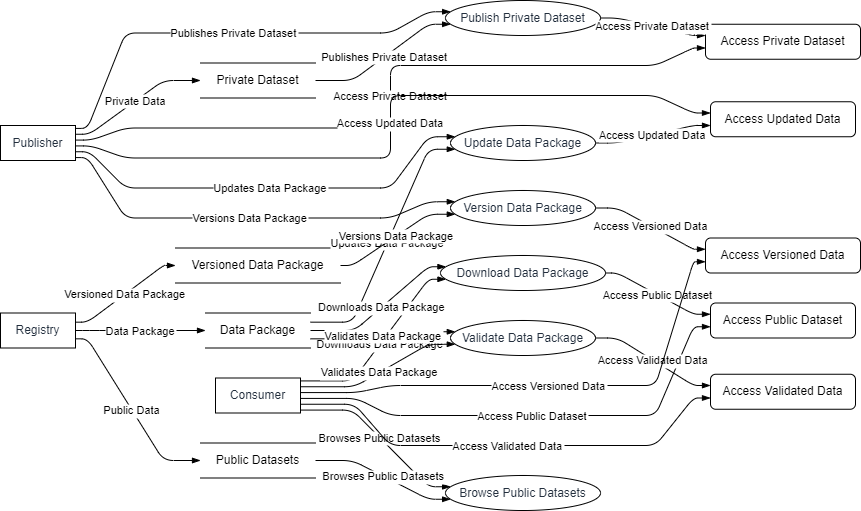

The diagram above was exported from draw.io. Its source (the exported page's mxGraphModel, read from the mxfile embedded in the PNG):
<mxGraphModel dx="794" dy="511" grid="1" gridSize="10" guides="1" tooltips="1" connect="1" arrows="1" fold="1" page="1" pageScale="1" pageWidth="827" pageHeight="1169" math="0" shadow="0">
  <root>
    <mxCell id="0" />
    <mxCell id="1" parent="0" />
    <UserObject label="Publisher" type="externalEntity" source="" flow="Publishes Private Dataset, Updates Data Package, Versions Data Package" placeholders="1" id="RHyjbcRDEsP6YppyWRIp-1">
      <mxCell style="shape=rectangle;whiteSpace=wrap;html=1;fillColor=#ffffff;strokeColor=#000000;align=center;verticalAlign=middle;fontColor=#232F3E;" vertex="1" parent="1">
        <mxGeometry y="125" width="75" height="35" as="geometry" />
      </mxCell>
    </UserObject>
    <UserObject label="Consumer" type="externalEntity" source="" flow="Browses Public Datasets, Downloads Data Package, Validates Data Package" placeholders="1" id="RHyjbcRDEsP6YppyWRIp-2">
      <mxCell style="shape=rectangle;whiteSpace=wrap;html=1;fillColor=#ffffff;strokeColor=#000000;align=center;verticalAlign=middle;fontColor=#232F3E;" vertex="1" parent="1">
        <mxGeometry x="215" y="377.5" width="85" height="35" as="geometry" />
      </mxCell>
    </UserObject>
    <UserObject label="Registry" type="externalEntity" source="" flow="Manages Data Packages" placeholders="1" id="RHyjbcRDEsP6YppyWRIp-3">
      <mxCell style="shape=rectangle;whiteSpace=wrap;html=1;fillColor=#ffffff;strokeColor=#000000;align=center;verticalAlign=middle;fontColor=#232F3E;" vertex="1" parent="1">
        <mxGeometry y="312.5" width="75" height="35" as="geometry" />
      </mxCell>
    </UserObject>
    <UserObject label="Private Dataset" type="dataStore" source="1" flow="Private Data" placeholders="1" id="RHyjbcRDEsP6YppyWRIp-4">
      <mxCell style="html=1;dashed=0;whiteSpace=wrap;shape=partialRectangle;right=0;left=0;" vertex="1" parent="1">
        <mxGeometry x="200" y="62.5" width="115" height="35" as="geometry" />
      </mxCell>
    </UserObject>
    <UserObject label="Public Datasets" type="dataStore" source="3" flow="Public Data" placeholders="1" id="RHyjbcRDEsP6YppyWRIp-5">
      <mxCell style="html=1;dashed=0;whiteSpace=wrap;shape=partialRectangle;right=0;left=0;" vertex="1" parent="1">
        <mxGeometry x="200" y="442.5" width="115" height="35" as="geometry" />
      </mxCell>
    </UserObject>
    <UserObject label="Data Package" type="dataStore" source="3" flow="Data Package" placeholders="1" id="RHyjbcRDEsP6YppyWRIp-6">
      <mxCell style="html=1;dashed=0;whiteSpace=wrap;shape=partialRectangle;right=0;left=0;" vertex="1" parent="1">
        <mxGeometry x="205" y="312.5" width="105" height="35" as="geometry" />
      </mxCell>
    </UserObject>
    <UserObject label="Versioned Data Package" type="dataStore" source="3" flow="Versioned Data Package" placeholders="1" id="RHyjbcRDEsP6YppyWRIp-7">
      <mxCell style="html=1;dashed=0;whiteSpace=wrap;shape=partialRectangle;right=0;left=0;" vertex="1" parent="1">
        <mxGeometry x="175" y="247.5" width="165" height="35" as="geometry" />
      </mxCell>
    </UserObject>
    <UserObject label="Publish Private Dataset" type="process" source="1,4" flow="Publishes Private Dataset" placeholders="1" id="RHyjbcRDEsP6YppyWRIp-8">
      <mxCell style="shape=ellipse;perimeter=ellipsePerimeter;whiteSpace=wrap;html=1;fillColor=#ffffff;strokeColor=#000000;align=center;verticalAlign=middle;fontColor=#232F3E;" vertex="1" parent="1">
        <mxGeometry x="445" width="155" height="35" as="geometry" />
      </mxCell>
    </UserObject>
    <UserObject label="Update Data Package" type="process" source="1,6" flow="Updates Data Package" placeholders="1" id="RHyjbcRDEsP6YppyWRIp-9">
      <mxCell style="shape=ellipse;perimeter=ellipsePerimeter;whiteSpace=wrap;html=1;fillColor=#ffffff;strokeColor=#000000;align=center;verticalAlign=middle;fontColor=#232F3E;" vertex="1" parent="1">
        <mxGeometry x="450" y="125" width="145" height="35" as="geometry" />
      </mxCell>
    </UserObject>
    <UserObject label="Browse Public Datasets" type="process" source="2,5" flow="Browses Public Datasets" placeholders="1" id="RHyjbcRDEsP6YppyWRIp-10">
      <mxCell style="shape=ellipse;perimeter=ellipsePerimeter;whiteSpace=wrap;html=1;fillColor=#ffffff;strokeColor=#000000;align=center;verticalAlign=middle;fontColor=#232F3E;" vertex="1" parent="1">
        <mxGeometry x="445" y="475" width="155" height="35" as="geometry" />
      </mxCell>
    </UserObject>
    <UserObject label="Download Data Package" type="process" source="2,6" flow="Downloads Data Package" placeholders="1" id="RHyjbcRDEsP6YppyWRIp-11">
      <mxCell style="shape=ellipse;perimeter=ellipsePerimeter;whiteSpace=wrap;html=1;fillColor=#ffffff;strokeColor=#000000;align=center;verticalAlign=middle;fontColor=#232F3E;" vertex="1" parent="1">
        <mxGeometry x="440" y="255" width="165" height="35" as="geometry" />
      </mxCell>
    </UserObject>
    <UserObject label="Validate Data Package" type="process" source="2,6" flow="Validates Data Package" placeholders="1" id="RHyjbcRDEsP6YppyWRIp-12">
      <mxCell style="shape=ellipse;perimeter=ellipsePerimeter;whiteSpace=wrap;html=1;fillColor=#ffffff;strokeColor=#000000;align=center;verticalAlign=middle;fontColor=#232F3E;" vertex="1" parent="1">
        <mxGeometry x="450" y="320" width="145" height="35" as="geometry" />
      </mxCell>
    </UserObject>
    <UserObject label="Version Data Package" type="process" source="1,7" flow="Versions Data Package" placeholders="1" id="RHyjbcRDEsP6YppyWRIp-13">
      <mxCell style="shape=ellipse;perimeter=ellipsePerimeter;whiteSpace=wrap;html=1;fillColor=#ffffff;strokeColor=#000000;align=center;verticalAlign=middle;fontColor=#232F3E;" vertex="1" parent="1">
        <mxGeometry x="450" y="190" width="145" height="35" as="geometry" />
      </mxCell>
    </UserObject>
    <UserObject label="Access Private Dataset" type="dataFlow" source="1,8" flow="Access Private Dataset" placeholders="1" id="RHyjbcRDEsP6YppyWRIp-14">
      <mxCell style="whiteSpace=wrap;html=1;rounded=1;fillColor=#ffffff;strokeColor=#000000;" vertex="1" parent="1">
        <mxGeometry x="705" y="23.75" width="155" height="35" as="geometry" />
      </mxCell>
    </UserObject>
    <UserObject label="Access Public Dataset" type="dataFlow" source="2,11" flow="Access Public Dataset" placeholders="1" id="RHyjbcRDEsP6YppyWRIp-15">
      <mxCell style="whiteSpace=wrap;html=1;rounded=1;fillColor=#ffffff;strokeColor=#000000;" vertex="1" parent="1">
        <mxGeometry x="710" y="302.5" width="145" height="35" as="geometry" />
      </mxCell>
    </UserObject>
    <UserObject label="Access Validated Data" type="dataFlow" source="2,12" flow="Access Validated Data" placeholders="1" id="RHyjbcRDEsP6YppyWRIp-16">
      <mxCell style="whiteSpace=wrap;html=1;rounded=1;fillColor=#ffffff;strokeColor=#000000;" vertex="1" parent="1">
        <mxGeometry x="710" y="373.75" width="145" height="35" as="geometry" />
      </mxCell>
    </UserObject>
    <UserObject label="Access Updated Data" type="dataFlow" source="1,9" flow="Access Updated Data" placeholders="1" id="RHyjbcRDEsP6YppyWRIp-17">
      <mxCell style="whiteSpace=wrap;html=1;rounded=1;fillColor=#ffffff;strokeColor=#000000;" vertex="1" parent="1">
        <mxGeometry x="710" y="101.25" width="145" height="35" as="geometry" />
      </mxCell>
    </UserObject>
    <UserObject label="Access Versioned Data" type="dataFlow" source="2,13" flow="Access Versioned Data" placeholders="1" id="RHyjbcRDEsP6YppyWRIp-18">
      <mxCell style="whiteSpace=wrap;html=1;rounded=1;fillColor=#ffffff;strokeColor=#000000;" vertex="1" parent="1">
        <mxGeometry x="705" y="237.5" width="155" height="35" as="geometry" />
      </mxCell>
    </UserObject>
    <mxCell id="RHyjbcRDEsP6YppyWRIp-19" value="Private Data" style="endArrow=blockThin;endFill=1;fontSize=11;orthogonal=1;noEdgeStyle=1;" edge="1" parent="1" source="RHyjbcRDEsP6YppyWRIp-1" target="RHyjbcRDEsP6YppyWRIp-4">
      <mxGeometry relative="1" as="geometry">
        <Array as="points">
          <mxPoint x="89" y="133.75" />
          <mxPoint x="163" y="80" />
        </Array>
      </mxGeometry>
    </mxCell>
    <mxCell id="RHyjbcRDEsP6YppyWRIp-20" value="Public Data" style="endArrow=blockThin;endFill=1;fontSize=11;orthogonal=1;noEdgeStyle=1;" edge="1" parent="1" source="RHyjbcRDEsP6YppyWRIp-3" target="RHyjbcRDEsP6YppyWRIp-5">
      <mxGeometry relative="1" as="geometry">
        <Array as="points">
          <mxPoint x="87" y="338.3333333333333" />
          <mxPoint x="163" y="460" />
        </Array>
      </mxGeometry>
    </mxCell>
    <mxCell id="RHyjbcRDEsP6YppyWRIp-21" value="Data Package" style="endArrow=blockThin;endFill=1;fontSize=11;orthogonal=1;noEdgeStyle=1;" edge="1" parent="1" source="RHyjbcRDEsP6YppyWRIp-3" target="RHyjbcRDEsP6YppyWRIp-6">
      <mxGeometry relative="1" as="geometry">
        <Array as="points">
          <mxPoint x="89" y="330" />
          <mxPoint x="163" y="330" />
        </Array>
      </mxGeometry>
    </mxCell>
    <mxCell id="RHyjbcRDEsP6YppyWRIp-22" value="Versioned Data Package" style="endArrow=blockThin;endFill=1;fontSize=11;orthogonal=1;noEdgeStyle=1;" edge="1" parent="1" source="RHyjbcRDEsP6YppyWRIp-3" target="RHyjbcRDEsP6YppyWRIp-7">
      <mxGeometry relative="1" as="geometry">
        <Array as="points">
          <mxPoint x="87" y="321.6666666666667" />
          <mxPoint x="163" y="265" />
        </Array>
      </mxGeometry>
    </mxCell>
    <mxCell id="RHyjbcRDEsP6YppyWRIp-23" value="Publishes Private Dataset" style="endArrow=blockThin;endFill=1;fontSize=11;orthogonal=1;noEdgeStyle=1;" edge="1" parent="1" source="RHyjbcRDEsP6YppyWRIp-1" target="RHyjbcRDEsP6YppyWRIp-8">
      <mxGeometry relative="1" as="geometry">
        <Array as="points">
          <mxPoint x="87" y="127.91666666666667" />
          <mxPoint x="125" y="32.5" />
          <mxPoint x="390" y="32.5" />
          <mxPoint x="428" y="11.25" />
        </Array>
      </mxGeometry>
    </mxCell>
    <mxCell id="RHyjbcRDEsP6YppyWRIp-24" value="Publishes Private Dataset" style="endArrow=blockThin;endFill=1;fontSize=11;orthogonal=1;noEdgeStyle=1;" edge="1" parent="1" source="RHyjbcRDEsP6YppyWRIp-4" target="RHyjbcRDEsP6YppyWRIp-8">
      <mxGeometry relative="1" as="geometry">
        <Array as="points">
          <mxPoint x="352" y="80" />
          <mxPoint x="428" y="23.75" />
        </Array>
      </mxGeometry>
    </mxCell>
    <mxCell id="RHyjbcRDEsP6YppyWRIp-25" value="Updates Data Package" style="endArrow=blockThin;endFill=1;fontSize=11;orthogonal=1;noEdgeStyle=1;" edge="1" parent="1" source="RHyjbcRDEsP6YppyWRIp-1" target="RHyjbcRDEsP6YppyWRIp-9">
      <mxGeometry relative="1" as="geometry">
        <Array as="points">
          <mxPoint x="89" y="151.25000000000003" />
          <mxPoint x="125" y="187.5" />
          <mxPoint x="390" y="187.5" />
          <mxPoint x="428" y="136.25" />
        </Array>
      </mxGeometry>
    </mxCell>
    <mxCell id="RHyjbcRDEsP6YppyWRIp-26" value="Updates Data Package" style="endArrow=blockThin;endFill=1;fontSize=11;orthogonal=1;noEdgeStyle=1;" edge="1" parent="1" source="RHyjbcRDEsP6YppyWRIp-6" target="RHyjbcRDEsP6YppyWRIp-9">
      <mxGeometry relative="1" as="geometry">
        <Array as="points">
          <mxPoint x="352" y="321.6666666666667" />
          <mxPoint x="428" y="148.75" />
        </Array>
      </mxGeometry>
    </mxCell>
    <mxCell id="RHyjbcRDEsP6YppyWRIp-27" value="Browses Public Datasets" style="endArrow=blockThin;endFill=1;fontSize=11;orthogonal=1;noEdgeStyle=1;" edge="1" parent="1" source="RHyjbcRDEsP6YppyWRIp-2" target="RHyjbcRDEsP6YppyWRIp-10">
      <mxGeometry relative="1" as="geometry">
        <Array as="points">
          <mxPoint x="352" y="409.58333333333326" />
          <mxPoint x="428" y="486.25" />
        </Array>
      </mxGeometry>
    </mxCell>
    <mxCell id="RHyjbcRDEsP6YppyWRIp-28" value="Browses Public Datasets" style="endArrow=blockThin;endFill=1;fontSize=11;orthogonal=1;noEdgeStyle=1;" edge="1" parent="1" source="RHyjbcRDEsP6YppyWRIp-5" target="RHyjbcRDEsP6YppyWRIp-10">
      <mxGeometry relative="1" as="geometry">
        <Array as="points">
          <mxPoint x="352" y="460" />
          <mxPoint x="428" y="498.75" />
        </Array>
      </mxGeometry>
    </mxCell>
    <mxCell id="RHyjbcRDEsP6YppyWRIp-29" value="Downloads Data Package" style="endArrow=blockThin;endFill=1;fontSize=11;orthogonal=1;noEdgeStyle=1;" edge="1" parent="1" source="RHyjbcRDEsP6YppyWRIp-2" target="RHyjbcRDEsP6YppyWRIp-11">
      <mxGeometry relative="1" as="geometry">
        <Array as="points">
          <mxPoint x="352" y="380.4166666666667" />
          <mxPoint x="428" y="278.75" />
        </Array>
      </mxGeometry>
    </mxCell>
    <mxCell id="RHyjbcRDEsP6YppyWRIp-30" value="Downloads Data Package" style="endArrow=blockThin;endFill=1;fontSize=11;orthogonal=1;noEdgeStyle=1;" edge="1" parent="1" source="RHyjbcRDEsP6YppyWRIp-6" target="RHyjbcRDEsP6YppyWRIp-11">
      <mxGeometry relative="1" as="geometry">
        <Array as="points">
          <mxPoint x="354" y="330" />
          <mxPoint x="428" y="266.25" />
        </Array>
      </mxGeometry>
    </mxCell>
    <mxCell id="RHyjbcRDEsP6YppyWRIp-31" value="Validates Data Package" style="endArrow=blockThin;endFill=1;fontSize=11;orthogonal=1;noEdgeStyle=1;" edge="1" parent="1" source="RHyjbcRDEsP6YppyWRIp-2" target="RHyjbcRDEsP6YppyWRIp-12">
      <mxGeometry relative="1" as="geometry">
        <Array as="points">
          <mxPoint x="354" y="386.25" />
          <mxPoint x="428" y="343.75" />
        </Array>
      </mxGeometry>
    </mxCell>
    <mxCell id="RHyjbcRDEsP6YppyWRIp-32" value="Validates Data Package" style="endArrow=blockThin;endFill=1;fontSize=11;orthogonal=1;noEdgeStyle=1;" edge="1" parent="1" source="RHyjbcRDEsP6YppyWRIp-6" target="RHyjbcRDEsP6YppyWRIp-12">
      <mxGeometry relative="1" as="geometry">
        <Array as="points">
          <mxPoint x="352" y="338.3333333333333" />
          <mxPoint x="428" y="331.25" />
        </Array>
      </mxGeometry>
    </mxCell>
    <mxCell id="RHyjbcRDEsP6YppyWRIp-33" value="Versions Data Package" style="endArrow=blockThin;endFill=1;fontSize=11;orthogonal=1;noEdgeStyle=1;" edge="1" parent="1" source="RHyjbcRDEsP6YppyWRIp-1" target="RHyjbcRDEsP6YppyWRIp-13">
      <mxGeometry relative="1" as="geometry">
        <Array as="points">
          <mxPoint x="87" y="157.08333333333337" />
          <mxPoint x="125" y="217.5" />
          <mxPoint x="390" y="217.5" />
          <mxPoint x="428" y="201.25" />
        </Array>
      </mxGeometry>
    </mxCell>
    <mxCell id="RHyjbcRDEsP6YppyWRIp-34" value="Versions Data Package" style="endArrow=blockThin;endFill=1;fontSize=11;orthogonal=1;noEdgeStyle=1;" edge="1" parent="1" source="RHyjbcRDEsP6YppyWRIp-7" target="RHyjbcRDEsP6YppyWRIp-13">
      <mxGeometry relative="1" as="geometry">
        <Array as="points">
          <mxPoint x="352" y="265" />
          <mxPoint x="428" y="213.75" />
        </Array>
      </mxGeometry>
    </mxCell>
    <mxCell id="RHyjbcRDEsP6YppyWRIp-35" value="Access Private Dataset" style="endArrow=blockThin;endFill=1;fontSize=11;orthogonal=1;noEdgeStyle=1;" edge="1" parent="1" source="RHyjbcRDEsP6YppyWRIp-1" target="RHyjbcRDEsP6YppyWRIp-14">
      <mxGeometry relative="1" as="geometry">
        <Array as="points">
          <mxPoint x="91" y="139.58333333333334" />
          <mxPoint x="125" y="127.5" />
          <mxPoint x="390" y="127.5" />
          <mxPoint x="390" y="65" />
          <mxPoint x="655" y="65" />
          <mxPoint x="693" y="47.5" />
        </Array>
      </mxGeometry>
    </mxCell>
    <mxCell id="RHyjbcRDEsP6YppyWRIp-36" value="Access Private Dataset" style="endArrow=blockThin;endFill=1;fontSize=11;orthogonal=1;noEdgeStyle=1;" edge="1" parent="1" source="RHyjbcRDEsP6YppyWRIp-8" target="RHyjbcRDEsP6YppyWRIp-14">
      <mxGeometry relative="1" as="geometry">
        <Array as="points">
          <mxPoint x="617" y="17.5" />
          <mxPoint x="693" y="35" />
        </Array>
      </mxGeometry>
    </mxCell>
    <mxCell id="RHyjbcRDEsP6YppyWRIp-37" value="Access Public Dataset" style="endArrow=blockThin;endFill=1;fontSize=11;orthogonal=1;noEdgeStyle=1;" edge="1" parent="1" source="RHyjbcRDEsP6YppyWRIp-2" target="RHyjbcRDEsP6YppyWRIp-15">
      <mxGeometry relative="1" as="geometry">
        <Array as="points">
          <mxPoint x="356" y="397.91666666666663" />
          <mxPoint x="390" y="415" />
          <mxPoint x="655" y="415" />
          <mxPoint x="693" y="326.25" />
        </Array>
      </mxGeometry>
    </mxCell>
    <mxCell id="RHyjbcRDEsP6YppyWRIp-38" value="Access Public Dataset" style="endArrow=blockThin;endFill=1;fontSize=11;orthogonal=1;noEdgeStyle=1;" edge="1" parent="1" source="RHyjbcRDEsP6YppyWRIp-11" target="RHyjbcRDEsP6YppyWRIp-15">
      <mxGeometry relative="1" as="geometry">
        <Array as="points">
          <mxPoint x="617" y="272.5" />
          <mxPoint x="693" y="313.75" />
        </Array>
      </mxGeometry>
    </mxCell>
    <mxCell id="RHyjbcRDEsP6YppyWRIp-39" value="Access Validated Data" style="endArrow=blockThin;endFill=1;fontSize=11;orthogonal=1;noEdgeStyle=1;" edge="1" parent="1" source="RHyjbcRDEsP6YppyWRIp-2" target="RHyjbcRDEsP6YppyWRIp-16">
      <mxGeometry relative="1" as="geometry">
        <Array as="points">
          <mxPoint x="354" y="403.74999999999994" />
          <mxPoint x="390" y="445" />
          <mxPoint x="655" y="445" />
          <mxPoint x="693" y="397.5" />
        </Array>
      </mxGeometry>
    </mxCell>
    <mxCell id="RHyjbcRDEsP6YppyWRIp-40" value="Access Validated Data" style="endArrow=blockThin;endFill=1;fontSize=11;orthogonal=1;noEdgeStyle=1;" edge="1" parent="1" source="RHyjbcRDEsP6YppyWRIp-12" target="RHyjbcRDEsP6YppyWRIp-16">
      <mxGeometry relative="1" as="geometry">
        <Array as="points">
          <mxPoint x="617" y="337.5" />
          <mxPoint x="693" y="385" />
        </Array>
      </mxGeometry>
    </mxCell>
    <mxCell id="RHyjbcRDEsP6YppyWRIp-41" value="Access Updated Data" style="endArrow=blockThin;endFill=1;fontSize=11;orthogonal=1;noEdgeStyle=1;" edge="1" parent="1" source="RHyjbcRDEsP6YppyWRIp-1" target="RHyjbcRDEsP6YppyWRIp-17">
      <mxGeometry relative="1" as="geometry">
        <Array as="points">
          <mxPoint x="91" y="145.41666666666669" />
          <mxPoint x="125" y="157.5" />
          <mxPoint x="390" y="157.5" />
          <mxPoint x="390" y="95" />
          <mxPoint x="655" y="95" />
          <mxPoint x="693" y="112.5" />
        </Array>
      </mxGeometry>
    </mxCell>
    <mxCell id="RHyjbcRDEsP6YppyWRIp-42" value="Access Updated Data" style="endArrow=blockThin;endFill=1;fontSize=11;orthogonal=1;noEdgeStyle=1;" edge="1" parent="1" source="RHyjbcRDEsP6YppyWRIp-9" target="RHyjbcRDEsP6YppyWRIp-17">
      <mxGeometry relative="1" as="geometry">
        <Array as="points">
          <mxPoint x="617" y="142.5" />
          <mxPoint x="693" y="125" />
        </Array>
      </mxGeometry>
    </mxCell>
    <mxCell id="RHyjbcRDEsP6YppyWRIp-43" value="Access Versioned Data" style="endArrow=blockThin;endFill=1;fontSize=11;orthogonal=1;noEdgeStyle=1;" edge="1" parent="1" source="RHyjbcRDEsP6YppyWRIp-2" target="RHyjbcRDEsP6YppyWRIp-18">
      <mxGeometry relative="1" as="geometry">
        <Array as="points">
          <mxPoint x="356" y="392.0833333333333" />
          <mxPoint x="390" y="385" />
          <mxPoint x="655" y="385" />
          <mxPoint x="693" y="261.25" />
        </Array>
      </mxGeometry>
    </mxCell>
    <mxCell id="RHyjbcRDEsP6YppyWRIp-44" value="Access Versioned Data" style="endArrow=blockThin;endFill=1;fontSize=11;orthogonal=1;noEdgeStyle=1;" edge="1" parent="1" source="RHyjbcRDEsP6YppyWRIp-13" target="RHyjbcRDEsP6YppyWRIp-18">
      <mxGeometry relative="1" as="geometry">
        <Array as="points">
          <mxPoint x="617" y="207.5" />
          <mxPoint x="693" y="248.75" />
        </Array>
      </mxGeometry>
    </mxCell>
  </root>
</mxGraphModel>